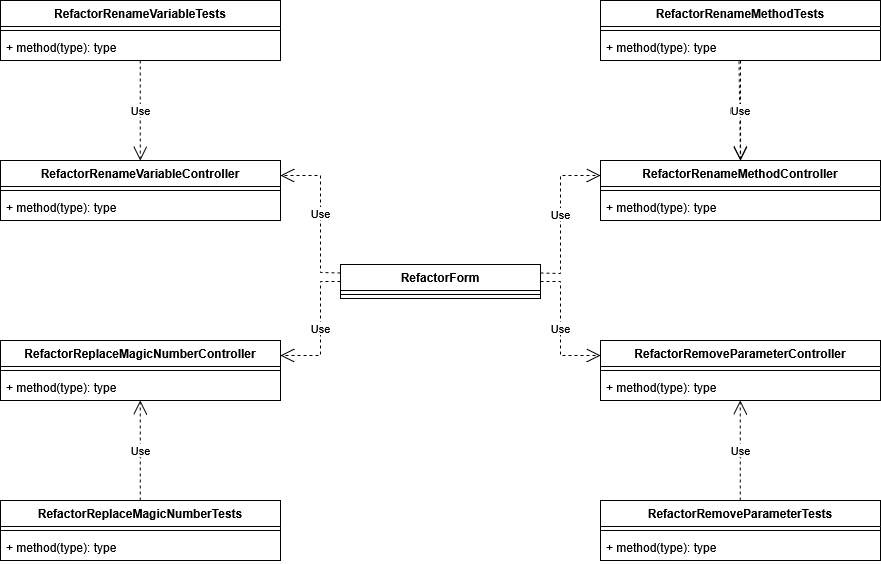

The diagram above was exported from draw.io. Its source (the exported page's mxGraphModel, read from the mxfile embedded in the PNG):
<mxGraphModel dx="2202" dy="1993" grid="1" gridSize="10" guides="1" tooltips="1" connect="1" arrows="1" fold="1" page="1" pageScale="1" pageWidth="827" pageHeight="1169" math="0" shadow="0">
  <root>
    <mxCell id="0" />
    <mxCell id="1" parent="0" />
    <mxCell id="LddnpnkzaSPgb_8Lcstx-1" parent="1" style="swimlane;fontStyle=1;align=center;verticalAlign=top;childLayout=stackLayout;horizontal=1;startSize=26;horizontalStack=0;resizeParent=1;resizeParentMax=0;resizeLast=0;collapsible=1;marginBottom=0;whiteSpace=wrap;html=1;" value="RefactorForm" vertex="1">
      <mxGeometry height="34" width="200" x="300" y="124" as="geometry" />
    </mxCell>
    <mxCell id="LddnpnkzaSPgb_8Lcstx-3" parent="LddnpnkzaSPgb_8Lcstx-1" style="line;strokeWidth=1;fillColor=none;align=left;verticalAlign=middle;spacingTop=-1;spacingLeft=3;spacingRight=3;rotatable=0;labelPosition=right;points=[];portConstraint=eastwest;strokeColor=inherit;" value="" vertex="1">
      <mxGeometry height="8" width="200" y="26" as="geometry" />
    </mxCell>
    <mxCell id="LddnpnkzaSPgb_8Lcstx-9" parent="1" style="swimlane;fontStyle=1;align=center;verticalAlign=top;childLayout=stackLayout;horizontal=1;startSize=26;horizontalStack=0;resizeParent=1;resizeParentMax=0;resizeLast=0;collapsible=1;marginBottom=0;whiteSpace=wrap;html=1;" value="RefactorRemoveParameterController" vertex="1">
      <mxGeometry height="60" width="280" x="560" y="200" as="geometry" />
    </mxCell>
    <mxCell id="LddnpnkzaSPgb_8Lcstx-11" parent="LddnpnkzaSPgb_8Lcstx-9" style="line;strokeWidth=1;fillColor=none;align=left;verticalAlign=middle;spacingTop=-1;spacingLeft=3;spacingRight=3;rotatable=0;labelPosition=right;points=[];portConstraint=eastwest;strokeColor=inherit;" value="" vertex="1">
      <mxGeometry height="8" width="280" y="26" as="geometry" />
    </mxCell>
    <mxCell id="LddnpnkzaSPgb_8Lcstx-12" parent="LddnpnkzaSPgb_8Lcstx-9" style="text;strokeColor=none;fillColor=none;align=left;verticalAlign=top;spacingLeft=4;spacingRight=4;overflow=hidden;rotatable=0;points=[[0,0.5],[1,0.5]];portConstraint=eastwest;whiteSpace=wrap;html=1;" value="+ method(type): type" vertex="1">
      <mxGeometry height="26" width="280" y="34" as="geometry" />
    </mxCell>
    <mxCell id="LddnpnkzaSPgb_8Lcstx-13" parent="1" style="swimlane;fontStyle=1;align=center;verticalAlign=top;childLayout=stackLayout;horizontal=1;startSize=26;horizontalStack=0;resizeParent=1;resizeParentMax=0;resizeLast=0;collapsible=1;marginBottom=0;whiteSpace=wrap;html=1;" value="Refactor&lt;span style=&quot;display:inline-block&quot;&gt;RenameVariable&lt;/span&gt;Controller" vertex="1">
      <mxGeometry height="60" width="280" x="-40" y="20" as="geometry" />
    </mxCell>
    <mxCell id="LddnpnkzaSPgb_8Lcstx-14" parent="LddnpnkzaSPgb_8Lcstx-13" style="line;strokeWidth=1;fillColor=none;align=left;verticalAlign=middle;spacingTop=-1;spacingLeft=3;spacingRight=3;rotatable=0;labelPosition=right;points=[];portConstraint=eastwest;strokeColor=inherit;" value="" vertex="1">
      <mxGeometry height="8" width="280" y="26" as="geometry" />
    </mxCell>
    <mxCell id="LddnpnkzaSPgb_8Lcstx-15" parent="LddnpnkzaSPgb_8Lcstx-13" style="text;strokeColor=none;fillColor=none;align=left;verticalAlign=top;spacingLeft=4;spacingRight=4;overflow=hidden;rotatable=0;points=[[0,0.5],[1,0.5]];portConstraint=eastwest;whiteSpace=wrap;html=1;" value="+ method(type): type" vertex="1">
      <mxGeometry height="26" width="280" y="34" as="geometry" />
    </mxCell>
    <mxCell id="LddnpnkzaSPgb_8Lcstx-16" parent="1" style="swimlane;fontStyle=1;align=center;verticalAlign=top;childLayout=stackLayout;horizontal=1;startSize=26;horizontalStack=0;resizeParent=1;resizeParentMax=0;resizeLast=0;collapsible=1;marginBottom=0;whiteSpace=wrap;html=1;" value="Refactor&lt;span style=&quot;display:inline-block&quot;&gt;ReplaceMagicNumber&lt;/span&gt;Controller" vertex="1">
      <mxGeometry height="60" width="280" x="-40" y="200" as="geometry" />
    </mxCell>
    <mxCell id="LddnpnkzaSPgb_8Lcstx-17" parent="LddnpnkzaSPgb_8Lcstx-16" style="line;strokeWidth=1;fillColor=none;align=left;verticalAlign=middle;spacingTop=-1;spacingLeft=3;spacingRight=3;rotatable=0;labelPosition=right;points=[];portConstraint=eastwest;strokeColor=inherit;" value="" vertex="1">
      <mxGeometry height="8" width="280" y="26" as="geometry" />
    </mxCell>
    <mxCell id="LddnpnkzaSPgb_8Lcstx-18" parent="LddnpnkzaSPgb_8Lcstx-16" style="text;strokeColor=none;fillColor=none;align=left;verticalAlign=top;spacingLeft=4;spacingRight=4;overflow=hidden;rotatable=0;points=[[0,0.5],[1,0.5]];portConstraint=eastwest;whiteSpace=wrap;html=1;" value="+ method(type): type" vertex="1">
      <mxGeometry height="26" width="280" y="34" as="geometry" />
    </mxCell>
    <mxCell id="LddnpnkzaSPgb_8Lcstx-19" parent="1" style="swimlane;fontStyle=1;align=center;verticalAlign=top;childLayout=stackLayout;horizontal=1;startSize=26;horizontalStack=0;resizeParent=1;resizeParentMax=0;resizeLast=0;collapsible=1;marginBottom=0;whiteSpace=wrap;html=1;" value="Refactor&lt;span style=&quot;display:inline-block&quot;&gt;RenameMethod&lt;/span&gt;Controller" vertex="1">
      <mxGeometry height="60" width="280" x="560" y="20" as="geometry" />
    </mxCell>
    <mxCell id="LddnpnkzaSPgb_8Lcstx-20" parent="LddnpnkzaSPgb_8Lcstx-19" style="line;strokeWidth=1;fillColor=none;align=left;verticalAlign=middle;spacingTop=-1;spacingLeft=3;spacingRight=3;rotatable=0;labelPosition=right;points=[];portConstraint=eastwest;strokeColor=inherit;" value="" vertex="1">
      <mxGeometry height="8" width="280" y="26" as="geometry" />
    </mxCell>
    <mxCell id="LddnpnkzaSPgb_8Lcstx-21" parent="LddnpnkzaSPgb_8Lcstx-19" style="text;strokeColor=none;fillColor=none;align=left;verticalAlign=top;spacingLeft=4;spacingRight=4;overflow=hidden;rotatable=0;points=[[0,0.5],[1,0.5]];portConstraint=eastwest;whiteSpace=wrap;html=1;" value="+ method(type): type" vertex="1">
      <mxGeometry height="26" width="280" y="34" as="geometry" />
    </mxCell>
    <mxCell id="LddnpnkzaSPgb_8Lcstx-22" parent="1" style="swimlane;fontStyle=1;align=center;verticalAlign=top;childLayout=stackLayout;horizontal=1;startSize=26;horizontalStack=0;resizeParent=1;resizeParentMax=0;resizeLast=0;collapsible=1;marginBottom=0;whiteSpace=wrap;html=1;" value="RefactorRenameVariableTests" vertex="1">
      <mxGeometry height="60" width="280" x="-40" y="-140" as="geometry" />
    </mxCell>
    <mxCell id="LddnpnkzaSPgb_8Lcstx-24" parent="LddnpnkzaSPgb_8Lcstx-22" style="line;strokeWidth=1;fillColor=none;align=left;verticalAlign=middle;spacingTop=-1;spacingLeft=3;spacingRight=3;rotatable=0;labelPosition=right;points=[];portConstraint=eastwest;strokeColor=inherit;" value="" vertex="1">
      <mxGeometry height="8" width="280" y="26" as="geometry" />
    </mxCell>
    <mxCell id="LddnpnkzaSPgb_8Lcstx-25" parent="LddnpnkzaSPgb_8Lcstx-22" style="text;strokeColor=none;fillColor=none;align=left;verticalAlign=top;spacingLeft=4;spacingRight=4;overflow=hidden;rotatable=0;points=[[0,0.5],[1,0.5]];portConstraint=eastwest;whiteSpace=wrap;html=1;" value="+ method(type): type" vertex="1">
      <mxGeometry height="26" width="280" y="34" as="geometry" />
    </mxCell>
    <mxCell id="LddnpnkzaSPgb_8Lcstx-26" parent="1" style="swimlane;fontStyle=1;align=center;verticalAlign=top;childLayout=stackLayout;horizontal=1;startSize=26;horizontalStack=0;resizeParent=1;resizeParentMax=0;resizeLast=0;collapsible=1;marginBottom=0;whiteSpace=wrap;html=1;" value="RefactorRenameMethodTests" vertex="1">
      <mxGeometry height="60" width="280" x="560" y="-140" as="geometry" />
    </mxCell>
    <mxCell id="LddnpnkzaSPgb_8Lcstx-27" parent="LddnpnkzaSPgb_8Lcstx-26" style="line;strokeWidth=1;fillColor=none;align=left;verticalAlign=middle;spacingTop=-1;spacingLeft=3;spacingRight=3;rotatable=0;labelPosition=right;points=[];portConstraint=eastwest;strokeColor=inherit;" value="" vertex="1">
      <mxGeometry height="8" width="280" y="26" as="geometry" />
    </mxCell>
    <mxCell id="LddnpnkzaSPgb_8Lcstx-28" parent="LddnpnkzaSPgb_8Lcstx-26" style="text;strokeColor=none;fillColor=none;align=left;verticalAlign=top;spacingLeft=4;spacingRight=4;overflow=hidden;rotatable=0;points=[[0,0.5],[1,0.5]];portConstraint=eastwest;whiteSpace=wrap;html=1;" value="+ method(type): type" vertex="1">
      <mxGeometry height="26" width="280" y="34" as="geometry" />
    </mxCell>
    <mxCell id="LddnpnkzaSPgb_8Lcstx-29" parent="1" style="swimlane;fontStyle=1;align=center;verticalAlign=top;childLayout=stackLayout;horizontal=1;startSize=26;horizontalStack=0;resizeParent=1;resizeParentMax=0;resizeLast=0;collapsible=1;marginBottom=0;whiteSpace=wrap;html=1;" value="RefactorRemoveParameterTests" vertex="1">
      <mxGeometry height="60" width="280" x="560" y="360" as="geometry" />
    </mxCell>
    <mxCell id="LddnpnkzaSPgb_8Lcstx-30" parent="LddnpnkzaSPgb_8Lcstx-29" style="line;strokeWidth=1;fillColor=none;align=left;verticalAlign=middle;spacingTop=-1;spacingLeft=3;spacingRight=3;rotatable=0;labelPosition=right;points=[];portConstraint=eastwest;strokeColor=inherit;" value="" vertex="1">
      <mxGeometry height="8" width="280" y="26" as="geometry" />
    </mxCell>
    <mxCell id="LddnpnkzaSPgb_8Lcstx-31" parent="LddnpnkzaSPgb_8Lcstx-29" style="text;strokeColor=none;fillColor=none;align=left;verticalAlign=top;spacingLeft=4;spacingRight=4;overflow=hidden;rotatable=0;points=[[0,0.5],[1,0.5]];portConstraint=eastwest;whiteSpace=wrap;html=1;" value="+ method(type): type" vertex="1">
      <mxGeometry height="26" width="280" y="34" as="geometry" />
    </mxCell>
    <mxCell id="LddnpnkzaSPgb_8Lcstx-32" parent="1" style="swimlane;fontStyle=1;align=center;verticalAlign=top;childLayout=stackLayout;horizontal=1;startSize=26;horizontalStack=0;resizeParent=1;resizeParentMax=0;resizeLast=0;collapsible=1;marginBottom=0;whiteSpace=wrap;html=1;" value="RefactorReplaceMagicNumberTests" vertex="1">
      <mxGeometry height="60" width="280" x="-40" y="360" as="geometry" />
    </mxCell>
    <mxCell id="LddnpnkzaSPgb_8Lcstx-33" parent="LddnpnkzaSPgb_8Lcstx-32" style="line;strokeWidth=1;fillColor=none;align=left;verticalAlign=middle;spacingTop=-1;spacingLeft=3;spacingRight=3;rotatable=0;labelPosition=right;points=[];portConstraint=eastwest;strokeColor=inherit;" value="" vertex="1">
      <mxGeometry height="8" width="280" y="26" as="geometry" />
    </mxCell>
    <mxCell id="LddnpnkzaSPgb_8Lcstx-34" parent="LddnpnkzaSPgb_8Lcstx-32" style="text;strokeColor=none;fillColor=none;align=left;verticalAlign=top;spacingLeft=4;spacingRight=4;overflow=hidden;rotatable=0;points=[[0,0.5],[1,0.5]];portConstraint=eastwest;whiteSpace=wrap;html=1;" value="+ method(type): type" vertex="1">
      <mxGeometry height="26" width="280" y="34" as="geometry" />
    </mxCell>
    <mxCell id="LddnpnkzaSPgb_8Lcstx-36" edge="1" parent="1" source="LddnpnkzaSPgb_8Lcstx-1" style="endArrow=open;endSize=12;dashed=1;html=1;rounded=0;exitX=1;exitY=0.25;exitDx=0;exitDy=0;entryX=0;entryY=0.25;entryDx=0;entryDy=0;" target="LddnpnkzaSPgb_8Lcstx-19" value="Use">
      <mxGeometry relative="1" width="160" as="geometry">
        <Array as="points">
          <mxPoint x="520" y="133" />
          <mxPoint x="520" y="35" />
        </Array>
        <mxPoint x="560" y="140" as="sourcePoint" />
        <mxPoint x="720" y="140" as="targetPoint" />
      </mxGeometry>
    </mxCell>
    <mxCell id="LddnpnkzaSPgb_8Lcstx-37" edge="1" parent="1" source="LddnpnkzaSPgb_8Lcstx-1" style="endArrow=open;endSize=12;dashed=1;html=1;rounded=0;exitX=1;exitY=0.5;exitDx=0;exitDy=0;entryX=0;entryY=0.25;entryDx=0;entryDy=0;" target="LddnpnkzaSPgb_8Lcstx-9" value="Use">
      <mxGeometry relative="1" width="160" as="geometry">
        <Array as="points">
          <mxPoint x="520" y="141" />
          <mxPoint x="520" y="215" />
        </Array>
        <mxPoint x="540" y="208" as="sourcePoint" />
        <mxPoint x="600" y="110" as="targetPoint" />
      </mxGeometry>
    </mxCell>
    <mxCell id="LddnpnkzaSPgb_8Lcstx-38" edge="1" parent="1" source="LddnpnkzaSPgb_8Lcstx-1" style="endArrow=open;endSize=12;dashed=1;html=1;rounded=0;exitX=0;exitY=0.25;exitDx=0;exitDy=0;entryX=1;entryY=0.25;entryDx=0;entryDy=0;" target="LddnpnkzaSPgb_8Lcstx-13" value="Use">
      <mxGeometry relative="1" width="160" as="geometry">
        <Array as="points">
          <mxPoint x="280" y="132" />
          <mxPoint x="280" y="35" />
        </Array>
        <mxPoint x="290" y="238" as="sourcePoint" />
        <mxPoint x="350" y="140" as="targetPoint" />
      </mxGeometry>
    </mxCell>
    <mxCell id="LddnpnkzaSPgb_8Lcstx-39" edge="1" parent="1" source="LddnpnkzaSPgb_8Lcstx-1" style="endArrow=open;endSize=12;dashed=1;html=1;rounded=0;exitX=0;exitY=0.5;exitDx=0;exitDy=0;entryX=1;entryY=0.25;entryDx=0;entryDy=0;" target="LddnpnkzaSPgb_8Lcstx-16" value="Use">
      <mxGeometry relative="1" width="160" as="geometry">
        <Array as="points">
          <mxPoint x="280" y="141" />
          <mxPoint x="280" y="215" />
        </Array>
        <mxPoint x="290" y="246" as="sourcePoint" />
        <mxPoint x="350" y="320" as="targetPoint" />
      </mxGeometry>
    </mxCell>
    <mxCell id="LddnpnkzaSPgb_8Lcstx-40" edge="1" parent="1" source="LddnpnkzaSPgb_8Lcstx-28" style="endArrow=open;endSize=12;dashed=1;html=1;rounded=0;exitX=0.495;exitY=1.026;exitDx=0;exitDy=0;exitPerimeter=0;entryX=0.5;entryY=0;entryDx=0;entryDy=0;" target="LddnpnkzaSPgb_8Lcstx-19" value="Use">
      <mxGeometry relative="1" width="160" as="geometry">
        <mxPoint x="710" y="-40" as="sourcePoint" />
        <mxPoint x="870" y="-40" as="targetPoint" />
      </mxGeometry>
    </mxCell>
    <mxCell id="LddnpnkzaSPgb_8Lcstx-41" edge="1" parent="1" style="endArrow=open;endSize=12;dashed=1;html=1;rounded=0;entryX=0.5;entryY=0;entryDx=0;entryDy=0;" target="LddnpnkzaSPgb_8Lcstx-19" value="Use">
      <mxGeometry relative="1" width="160" as="geometry">
        <mxPoint x="700" y="-80" as="sourcePoint" />
        <mxPoint x="700" y="20" as="targetPoint" />
      </mxGeometry>
    </mxCell>
    <mxCell id="LddnpnkzaSPgb_8Lcstx-42" edge="1" parent="1" style="endArrow=open;endSize=12;dashed=1;html=1;rounded=0;entryX=0.5;entryY=0;entryDx=0;entryDy=0;" value="Use">
      <mxGeometry relative="1" width="160" as="geometry">
        <mxPoint x="99.75999999999999" y="-80" as="sourcePoint" />
        <mxPoint x="99.75999999999999" y="20" as="targetPoint" />
      </mxGeometry>
    </mxCell>
    <mxCell id="LddnpnkzaSPgb_8Lcstx-43" edge="1" parent="1" style="endArrow=open;endSize=12;dashed=1;html=1;rounded=0;entryX=0.5;entryY=0;entryDx=0;entryDy=0;" value="Use">
      <mxGeometry relative="1" width="160" as="geometry">
        <mxPoint x="99.76" y="360" as="sourcePoint" />
        <mxPoint x="99.76" y="260" as="targetPoint" />
      </mxGeometry>
    </mxCell>
    <mxCell id="LddnpnkzaSPgb_8Lcstx-44" edge="1" parent="1" style="endArrow=open;endSize=12;dashed=1;html=1;rounded=0;entryX=0.5;entryY=0;entryDx=0;entryDy=0;" value="Use">
      <mxGeometry relative="1" width="160" as="geometry">
        <mxPoint x="699.76" y="360" as="sourcePoint" />
        <mxPoint x="699.76" y="260" as="targetPoint" />
      </mxGeometry>
    </mxCell>
  </root>
</mxGraphModel>